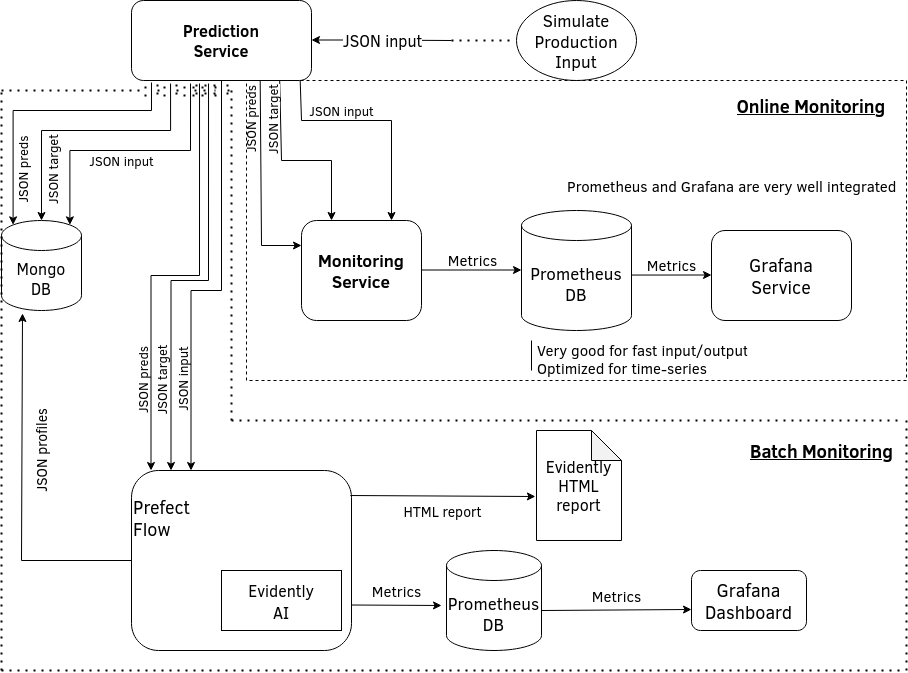

The diagram above was exported from draw.io. Its source (the exported page's mxGraphModel, read from the mxfile embedded in the PNG):
<mxGraphModel dx="2272" dy="781" grid="1" gridSize="10" guides="1" tooltips="1" connect="1" arrows="1" fold="1" page="1" pageScale="1" pageWidth="850" pageHeight="1100" math="0" shadow="0">
  <root>
    <mxCell id="0" />
    <mxCell id="1" parent="0" />
    <mxCell id="E0zmoIk8C-fXxZ_gAwak-4" value="&lt;div&gt;&lt;b&gt;Prediction&lt;/b&gt;&lt;/div&gt;&lt;div&gt;&lt;b&gt;Service&lt;br&gt;&lt;/b&gt;&lt;/div&gt;" style="rounded=1;whiteSpace=wrap;html=1;fontSize=16;" parent="1" vertex="1">
      <mxGeometry x="40" y="60" width="180" height="80" as="geometry" />
    </mxCell>
    <mxCell id="E0zmoIk8C-fXxZ_gAwak-8" value="" style="endArrow=classic;html=1;rounded=0;fontSize=16;" parent="1" edge="1">
      <mxGeometry relative="1" as="geometry">
        <mxPoint x="360" y="100" as="sourcePoint" />
        <mxPoint x="220" y="99.5" as="targetPoint" />
        <Array as="points">
          <mxPoint x="270" y="99.5" />
        </Array>
      </mxGeometry>
    </mxCell>
    <mxCell id="E0zmoIk8C-fXxZ_gAwak-9" value="JSON input" style="edgeLabel;resizable=0;html=1;align=center;verticalAlign=middle;fontSize=16;" parent="E0zmoIk8C-fXxZ_gAwak-8" connectable="0" vertex="1">
      <mxGeometry relative="1" as="geometry" />
    </mxCell>
    <mxCell id="E0zmoIk8C-fXxZ_gAwak-12" value="&lt;div&gt;&lt;font style=&quot;font-size: 16px;&quot;&gt;Mongo&lt;/font&gt;&lt;/div&gt;&lt;div&gt;&lt;font style=&quot;font-size: 16px;&quot;&gt;DB&lt;/font&gt;&lt;/div&gt;" style="shape=cylinder3;whiteSpace=wrap;html=1;boundedLbl=1;backgroundOutline=1;size=15;fontSize=16;" parent="1" vertex="1">
      <mxGeometry x="-90" y="280" width="80" height="90" as="geometry" />
    </mxCell>
    <mxCell id="E0zmoIk8C-fXxZ_gAwak-15" value="" style="endArrow=classic;html=1;rounded=0;fontSize=15;exitX=0.111;exitY=1.025;exitDx=0;exitDy=0;exitPerimeter=0;edgeStyle=orthogonalEdgeStyle;entryX=0.145;entryY=0;entryDx=0;entryDy=4.35;entryPerimeter=0;" parent="1" source="E0zmoIk8C-fXxZ_gAwak-4" edge="1" target="E0zmoIk8C-fXxZ_gAwak-12">
      <mxGeometry relative="1" as="geometry">
        <mxPoint x="58.97" y="150" as="sourcePoint" />
        <mxPoint x="58.97" y="280" as="targetPoint" />
        <Array as="points">
          <mxPoint x="60" y="170" />
          <mxPoint x="-78" y="170" />
        </Array>
      </mxGeometry>
    </mxCell>
    <mxCell id="E0zmoIk8C-fXxZ_gAwak-16" value="&lt;font style=&quot;font-size: 13px;&quot;&gt;JSON preds&lt;br&gt;&lt;/font&gt;" style="edgeLabel;resizable=0;html=1;align=center;verticalAlign=bottom;fontSize=15;rotation=270;labelBackgroundColor=none;" parent="E0zmoIk8C-fXxZ_gAwak-15" connectable="0" vertex="1">
      <mxGeometry relative="1" as="geometry">
        <mxPoint x="-8" y="60" as="offset" />
      </mxGeometry>
    </mxCell>
    <mxCell id="E0zmoIk8C-fXxZ_gAwak-17" value="" style="endArrow=classic;html=1;rounded=0;fontSize=13;exitX=0.217;exitY=1.038;exitDx=0;exitDy=0;exitPerimeter=0;edgeStyle=orthogonalEdgeStyle;entryX=0.5;entryY=0;entryDx=0;entryDy=0;entryPerimeter=0;" parent="1" source="E0zmoIk8C-fXxZ_gAwak-4" edge="1" target="E0zmoIk8C-fXxZ_gAwak-12">
      <mxGeometry relative="1" as="geometry">
        <mxPoint x="78.47" y="150" as="sourcePoint" />
        <mxPoint x="79" y="280" as="targetPoint" />
        <Array as="points">
          <mxPoint x="79" y="190" />
          <mxPoint x="-50" y="190" />
        </Array>
      </mxGeometry>
    </mxCell>
    <mxCell id="E0zmoIk8C-fXxZ_gAwak-18" value="JSON target" style="edgeLabel;resizable=0;html=1;align=center;verticalAlign=bottom;fontSize=13;rotation=270;" parent="E0zmoIk8C-fXxZ_gAwak-17" connectable="0" vertex="1">
      <mxGeometry relative="1" as="geometry">
        <mxPoint x="-23" y="40" as="offset" />
      </mxGeometry>
    </mxCell>
    <mxCell id="E0zmoIk8C-fXxZ_gAwak-19" value="" style="endArrow=classic;html=1;rounded=0;fontSize=13;exitX=0.328;exitY=1.038;exitDx=0;exitDy=0;exitPerimeter=0;edgeStyle=orthogonalEdgeStyle;entryX=0.855;entryY=0;entryDx=0;entryDy=4.35;entryPerimeter=0;" parent="1" source="E0zmoIk8C-fXxZ_gAwak-4" edge="1" target="E0zmoIk8C-fXxZ_gAwak-12">
      <mxGeometry relative="1" as="geometry">
        <mxPoint x="101.01999999999995" y="150" as="sourcePoint" />
        <mxPoint x="99" y="280" as="targetPoint" />
        <Array as="points">
          <mxPoint x="99" y="210" />
          <mxPoint x="-22" y="210" />
        </Array>
      </mxGeometry>
    </mxCell>
    <mxCell id="E0zmoIk8C-fXxZ_gAwak-20" value="JSON input" style="edgeLabel;resizable=0;html=1;align=center;verticalAlign=bottom;fontSize=13;rotation=0;" parent="E0zmoIk8C-fXxZ_gAwak-19" connectable="0" vertex="1">
      <mxGeometry relative="1" as="geometry">
        <mxPoint x="-5" y="20" as="offset" />
      </mxGeometry>
    </mxCell>
    <mxCell id="E0zmoIk8C-fXxZ_gAwak-22" value="&lt;div style=&quot;font-size: 17px;&quot;&gt;&lt;font style=&quot;font-size: 17px;&quot;&gt;&lt;b&gt;Monitoring&lt;/b&gt;&lt;/font&gt;&lt;/div&gt;&lt;div style=&quot;font-size: 17px;&quot;&gt;&lt;font style=&quot;font-size: 17px;&quot;&gt;&lt;b&gt;Service&lt;/b&gt;&lt;/font&gt;&lt;br&gt;&lt;/div&gt;" style="rounded=1;whiteSpace=wrap;html=1;fontSize=15;" parent="1" vertex="1">
      <mxGeometry x="210" y="280" width="120" height="100" as="geometry" />
    </mxCell>
    <mxCell id="E0zmoIk8C-fXxZ_gAwak-23" value="" style="endArrow=classic;html=1;rounded=0;fontSize=15;entryX=0;entryY=0.25;entryDx=0;entryDy=0;" parent="1" target="E0zmoIk8C-fXxZ_gAwak-22" edge="1">
      <mxGeometry relative="1" as="geometry">
        <mxPoint x="168.7" y="140" as="sourcePoint" />
        <mxPoint x="168.7" y="280" as="targetPoint" />
        <Array as="points">
          <mxPoint x="170" y="305" />
        </Array>
      </mxGeometry>
    </mxCell>
    <mxCell id="E0zmoIk8C-fXxZ_gAwak-24" value="&lt;font style=&quot;font-size: 13px;&quot;&gt;JSON preds&lt;br&gt;&lt;/font&gt;" style="edgeLabel;resizable=0;html=1;align=center;verticalAlign=bottom;fontSize=15;rotation=270;" parent="E0zmoIk8C-fXxZ_gAwak-23" connectable="0" vertex="1">
      <mxGeometry relative="1" as="geometry">
        <mxPoint y="-63" as="offset" />
      </mxGeometry>
    </mxCell>
    <mxCell id="E0zmoIk8C-fXxZ_gAwak-25" value="" style="endArrow=classic;html=1;rounded=0;fontSize=13;entryX=0.25;entryY=0;entryDx=0;entryDy=0;jumpStyle=line;jumpSize=10;" parent="1" target="E0zmoIk8C-fXxZ_gAwak-22" edge="1">
      <mxGeometry relative="1" as="geometry">
        <mxPoint x="188.2" y="140" as="sourcePoint" />
        <mxPoint x="188.7" y="280" as="targetPoint" />
        <Array as="points">
          <mxPoint x="190" y="220" />
          <mxPoint x="240" y="220" />
        </Array>
      </mxGeometry>
    </mxCell>
    <mxCell id="E0zmoIk8C-fXxZ_gAwak-26" value="JSON target" style="edgeLabel;resizable=0;html=1;align=center;verticalAlign=bottom;fontSize=13;rotation=270;" parent="E0zmoIk8C-fXxZ_gAwak-25" connectable="0" vertex="1">
      <mxGeometry relative="1" as="geometry">
        <mxPoint x="-15" y="-40" as="offset" />
      </mxGeometry>
    </mxCell>
    <mxCell id="E0zmoIk8C-fXxZ_gAwak-27" value="" style="endArrow=classic;html=1;rounded=0;fontSize=13;entryX=0.75;entryY=0;entryDx=0;entryDy=0;" parent="1" target="E0zmoIk8C-fXxZ_gAwak-22" edge="1">
      <mxGeometry relative="1" as="geometry">
        <mxPoint x="208.7" y="140" as="sourcePoint" />
        <mxPoint x="209.99999999999994" y="284.3499999999999" as="targetPoint" />
        <Array as="points">
          <mxPoint x="210" y="180" />
          <mxPoint x="300" y="180" />
        </Array>
      </mxGeometry>
    </mxCell>
    <mxCell id="E0zmoIk8C-fXxZ_gAwak-28" value="JSON input" style="edgeLabel;resizable=0;html=1;align=center;verticalAlign=bottom;fontSize=13;rotation=0;" parent="E0zmoIk8C-fXxZ_gAwak-27" connectable="0" vertex="1">
      <mxGeometry relative="1" as="geometry">
        <mxPoint x="-35" as="offset" />
      </mxGeometry>
    </mxCell>
    <mxCell id="E0zmoIk8C-fXxZ_gAwak-29" value="&lt;div&gt;Prometheus&lt;/div&gt;&lt;div&gt;DB&lt;br&gt;&lt;/div&gt;" style="shape=cylinder3;whiteSpace=wrap;html=1;boundedLbl=1;backgroundOutline=1;size=15;fontSize=17;" parent="1" vertex="1">
      <mxGeometry x="430" y="270" width="110" height="120" as="geometry" />
    </mxCell>
    <mxCell id="E0zmoIk8C-fXxZ_gAwak-30" value="" style="endArrow=classic;html=1;rounded=0;fontSize=17;jumpStyle=line;jumpSize=10;" parent="1" edge="1">
      <mxGeometry relative="1" as="geometry">
        <mxPoint x="330" y="329.5" as="sourcePoint" />
        <mxPoint x="430" y="329.5" as="targetPoint" />
      </mxGeometry>
    </mxCell>
    <mxCell id="E0zmoIk8C-fXxZ_gAwak-31" value="&lt;font style=&quot;font-size: 15px;&quot;&gt;Metrics&lt;/font&gt;" style="edgeLabel;resizable=0;html=1;align=center;verticalAlign=bottom;fontSize=17;" parent="E0zmoIk8C-fXxZ_gAwak-30" connectable="0" vertex="1">
      <mxGeometry relative="1" as="geometry" />
    </mxCell>
    <mxCell id="E0zmoIk8C-fXxZ_gAwak-32" value="&lt;div style=&quot;font-size: 18px;&quot;&gt;&lt;font style=&quot;font-size: 18px;&quot;&gt;Grafana&lt;/font&gt;&lt;/div&gt;&lt;div style=&quot;font-size: 18px;&quot;&gt;&lt;font style=&quot;font-size: 18px;&quot;&gt;Service&lt;/font&gt;&lt;br&gt;&lt;/div&gt;" style="rounded=1;whiteSpace=wrap;html=1;fontSize=15;" parent="1" vertex="1">
      <mxGeometry x="620" y="290" width="140" height="90" as="geometry" />
    </mxCell>
    <mxCell id="E0zmoIk8C-fXxZ_gAwak-33" value="" style="endArrow=classic;html=1;rounded=0;fontSize=17;jumpStyle=line;jumpSize=10;exitX=1;exitY=0.538;exitDx=0;exitDy=0;exitPerimeter=0;" parent="1" source="E0zmoIk8C-fXxZ_gAwak-29" edge="1">
      <mxGeometry relative="1" as="geometry">
        <mxPoint x="520" y="334.5" as="sourcePoint" />
        <mxPoint x="620" y="334.5" as="targetPoint" />
      </mxGeometry>
    </mxCell>
    <mxCell id="E0zmoIk8C-fXxZ_gAwak-34" value="&lt;font style=&quot;font-size: 15px;&quot;&gt;Metrics&lt;/font&gt;" style="edgeLabel;resizable=0;html=1;align=center;verticalAlign=bottom;fontSize=17;" parent="E0zmoIk8C-fXxZ_gAwak-33" connectable="0" vertex="1">
      <mxGeometry relative="1" as="geometry" />
    </mxCell>
    <mxCell id="E0zmoIk8C-fXxZ_gAwak-35" value="&lt;div style=&quot;font-size: 17px;&quot;&gt;&lt;font style=&quot;font-size: 17px;&quot;&gt;Simulate&lt;/font&gt;&lt;/div&gt;&lt;div style=&quot;font-size: 17px;&quot;&gt;&lt;font style=&quot;font-size: 17px;&quot;&gt;Production&lt;/font&gt;&lt;/div&gt;&lt;div style=&quot;font-size: 17px;&quot;&gt;&lt;font style=&quot;font-size: 17px;&quot;&gt;Input&lt;/font&gt;&lt;br&gt;&lt;/div&gt;" style="ellipse;whiteSpace=wrap;html=1;fontSize=18;" parent="1" vertex="1">
      <mxGeometry x="425" y="60" width="120" height="80" as="geometry" />
    </mxCell>
    <mxCell id="E0zmoIk8C-fXxZ_gAwak-36" value="" style="endArrow=none;dashed=1;html=1;dashPattern=1 3;strokeWidth=2;rounded=0;fontSize=17;jumpStyle=line;jumpSize=10;" parent="1" edge="1">
      <mxGeometry width="50" height="50" relative="1" as="geometry">
        <mxPoint x="360" y="100" as="sourcePoint" />
        <mxPoint x="420" y="100" as="targetPoint" />
        <Array as="points" />
      </mxGeometry>
    </mxCell>
    <mxCell id="E0zmoIk8C-fXxZ_gAwak-37" value="Very good for fast input/output&#10;Optimized for time-series&#10;" style="text;strokeColor=none;fillColor=none;align=left;verticalAlign=middle;spacingLeft=4;spacingRight=4;overflow=hidden;points=[[0,0.5],[1,0.5]];portConstraint=eastwest;rotatable=0;fontSize=15;" parent="1" vertex="1">
      <mxGeometry x="440" y="400" width="220" height="40" as="geometry" />
    </mxCell>
    <mxCell id="E0zmoIk8C-fXxZ_gAwak-38" value="Prometheus and Grafana are very well integrated" style="text;strokeColor=none;fillColor=none;align=left;verticalAlign=middle;spacingLeft=4;spacingRight=4;overflow=hidden;points=[[0,0.5],[1,0.5]];portConstraint=eastwest;rotatable=0;fontSize=15;" parent="1" vertex="1">
      <mxGeometry x="470" y="230" width="340" height="30" as="geometry" />
    </mxCell>
    <mxCell id="E0zmoIk8C-fXxZ_gAwak-39" value="" style="rounded=0;whiteSpace=wrap;html=1;fontSize=15;glass=0;sketch=0;shadow=0;fillColor=none;dashed=1;" parent="1" vertex="1">
      <mxGeometry x="155" y="140" width="660" height="300" as="geometry" />
    </mxCell>
    <mxCell id="E0zmoIk8C-fXxZ_gAwak-41" value="Online Monitoring" style="text;html=1;strokeColor=none;fillColor=none;align=center;verticalAlign=middle;whiteSpace=wrap;rounded=0;shadow=0;glass=0;sketch=0;fontSize=18;fontStyle=5" parent="1" vertex="1">
      <mxGeometry x="640" y="150" width="160" height="30" as="geometry" />
    </mxCell>
    <mxCell id="E0zmoIk8C-fXxZ_gAwak-42" value="" style="endArrow=none;html=1;rounded=0;fontSize=18;jumpStyle=line;jumpSize=10;" parent="1" edge="1">
      <mxGeometry width="50" height="50" relative="1" as="geometry">
        <mxPoint x="440" y="430" as="sourcePoint" />
        <mxPoint x="440" y="400" as="targetPoint" />
      </mxGeometry>
    </mxCell>
    <mxCell id="E0zmoIk8C-fXxZ_gAwak-43" value="&lt;div align=&quot;left&quot;&gt;Prefect&lt;/div&gt;&lt;div align=&quot;left&quot;&gt;Flow&lt;/div&gt;&lt;div align=&quot;left&quot;&gt;&lt;br&gt;&lt;/div&gt;&lt;div align=&quot;left&quot;&gt;&lt;br&gt;&lt;/div&gt;&lt;div align=&quot;left&quot;&gt;&lt;br&gt;&lt;/div&gt;&lt;div align=&quot;left&quot;&gt;&lt;br&gt;&lt;/div&gt;" style="rounded=1;whiteSpace=wrap;html=1;shadow=0;glass=0;sketch=0;fontSize=18;fillColor=none;align=left;" parent="1" vertex="1">
      <mxGeometry x="40" y="530" width="220" height="180" as="geometry" />
    </mxCell>
    <mxCell id="E0zmoIk8C-fXxZ_gAwak-44" value="" style="endArrow=classic;html=1;rounded=0;fontSize=15;edgeStyle=orthogonalEdgeStyle;exitX=0.378;exitY=1.038;exitDx=0;exitDy=0;exitPerimeter=0;" parent="1" edge="1" source="E0zmoIk8C-fXxZ_gAwak-4">
      <mxGeometry relative="1" as="geometry">
        <mxPoint x="59.5" y="370" as="sourcePoint" />
        <mxPoint x="59.5" y="530" as="targetPoint" />
      </mxGeometry>
    </mxCell>
    <mxCell id="E0zmoIk8C-fXxZ_gAwak-45" value="&lt;font style=&quot;font-size: 13px;&quot;&gt;JSON preds&lt;br&gt;&lt;/font&gt;" style="edgeLabel;resizable=0;html=1;align=center;verticalAlign=middle;fontSize=15;rotation=270;labelBackgroundColor=none;" parent="E0zmoIk8C-fXxZ_gAwak-44" connectable="0" vertex="1">
      <mxGeometry relative="1" as="geometry">
        <mxPoint x="-32" y="105" as="offset" />
      </mxGeometry>
    </mxCell>
    <mxCell id="E0zmoIk8C-fXxZ_gAwak-46" value="" style="endArrow=classic;html=1;rounded=0;fontSize=13;edgeStyle=orthogonalEdgeStyle;exitX=0.428;exitY=1.038;exitDx=0;exitDy=0;exitPerimeter=0;" parent="1" edge="1" source="E0zmoIk8C-fXxZ_gAwak-4">
      <mxGeometry relative="1" as="geometry">
        <mxPoint x="79" y="370" as="sourcePoint" />
        <mxPoint x="79.5" y="530" as="targetPoint" />
        <Array as="points">
          <mxPoint x="117" y="340" />
          <mxPoint x="80" y="340" />
        </Array>
      </mxGeometry>
    </mxCell>
    <mxCell id="E0zmoIk8C-fXxZ_gAwak-47" value="JSON target" style="edgeLabel;resizable=0;html=1;align=center;verticalAlign=middle;fontSize=13;rotation=270;" parent="E0zmoIk8C-fXxZ_gAwak-46" connectable="0" vertex="1">
      <mxGeometry relative="1" as="geometry">
        <mxPoint x="-32" y="100" as="offset" />
      </mxGeometry>
    </mxCell>
    <mxCell id="E0zmoIk8C-fXxZ_gAwak-48" value="" style="endArrow=classic;html=1;rounded=0;fontSize=13;edgeStyle=orthogonalEdgeStyle;exitX=0.5;exitY=1;exitDx=0;exitDy=0;" parent="1" edge="1" source="E0zmoIk8C-fXxZ_gAwak-4">
      <mxGeometry relative="1" as="geometry">
        <mxPoint x="99.5" y="370" as="sourcePoint" />
        <mxPoint x="99.5" y="530" as="targetPoint" />
        <Array as="points">
          <mxPoint x="130" y="350" />
          <mxPoint x="100" y="350" />
        </Array>
      </mxGeometry>
    </mxCell>
    <mxCell id="E0zmoIk8C-fXxZ_gAwak-49" value="JSON input" style="edgeLabel;resizable=0;html=1;align=center;verticalAlign=middle;fontSize=13;rotation=270;" parent="E0zmoIk8C-fXxZ_gAwak-48" connectable="0" vertex="1">
      <mxGeometry relative="1" as="geometry">
        <mxPoint x="-40" y="90" as="offset" />
      </mxGeometry>
    </mxCell>
    <mxCell id="E0zmoIk8C-fXxZ_gAwak-51" value="" style="endArrow=classic;html=1;rounded=0;fontSize=18;jumpStyle=line;jumpSize=10;exitX=0;exitY=0.5;exitDx=0;exitDy=0;entryX=0.263;entryY=1.033;entryDx=0;entryDy=0;entryPerimeter=0;" parent="1" source="E0zmoIk8C-fXxZ_gAwak-43" target="E0zmoIk8C-fXxZ_gAwak-12" edge="1">
      <mxGeometry relative="1" as="geometry">
        <mxPoint x="360" y="580" as="sourcePoint" />
        <mxPoint x="-70" y="410" as="targetPoint" />
        <Array as="points">
          <mxPoint x="-10" y="620" />
          <mxPoint x="-70" y="620" />
          <mxPoint x="-70" y="470" />
        </Array>
      </mxGeometry>
    </mxCell>
    <mxCell id="E0zmoIk8C-fXxZ_gAwak-52" value="&lt;font style=&quot;font-size: 14px;&quot;&gt;JSON profiles&lt;/font&gt;" style="edgeLabel;resizable=0;html=1;align=center;verticalAlign=top;rounded=0;shadow=0;glass=0;sketch=0;fontSize=18;fillColor=none;rotation=270;" parent="E0zmoIk8C-fXxZ_gAwak-51" connectable="0" vertex="1">
      <mxGeometry relative="1" as="geometry">
        <mxPoint y="-40" as="offset" />
      </mxGeometry>
    </mxCell>
    <mxCell id="E0zmoIk8C-fXxZ_gAwak-53" value="&lt;div&gt;&lt;font size=&quot;3&quot;&gt;Evidently&lt;/font&gt;&lt;/div&gt;&lt;div&gt;&lt;font size=&quot;3&quot;&gt;HTML&lt;/font&gt;&lt;/div&gt;&lt;div&gt;&lt;font size=&quot;3&quot;&gt;report&lt;br&gt;&lt;/font&gt;&lt;/div&gt;" style="shape=note;whiteSpace=wrap;html=1;backgroundOutline=1;darkOpacity=0.05;rounded=0;shadow=0;glass=0;sketch=0;fontSize=14;fillColor=none;" parent="1" vertex="1">
      <mxGeometry x="445" y="490" width="85" height="110" as="geometry" />
    </mxCell>
    <mxCell id="E0zmoIk8C-fXxZ_gAwak-55" value="&lt;div&gt;&lt;font size=&quot;3&quot;&gt;Evidently&lt;/font&gt;&lt;/div&gt;&lt;div&gt;&lt;font size=&quot;3&quot;&gt;AI&lt;br&gt;&lt;/font&gt;&lt;/div&gt;" style="rounded=0;whiteSpace=wrap;html=1;shadow=0;glass=0;sketch=0;fontSize=18;fillColor=none;" parent="1" vertex="1">
      <mxGeometry x="130" y="630" width="120" height="60" as="geometry" />
    </mxCell>
    <mxCell id="E0zmoIk8C-fXxZ_gAwak-56" value="" style="endArrow=classic;html=1;rounded=0;fontSize=14;jumpStyle=line;jumpSize=10;entryX=-0.013;entryY=0.6;entryDx=0;entryDy=0;entryPerimeter=0;exitX=0.995;exitY=0.139;exitDx=0;exitDy=0;exitPerimeter=0;" parent="1" source="E0zmoIk8C-fXxZ_gAwak-43" target="E0zmoIk8C-fXxZ_gAwak-53" edge="1">
      <mxGeometry relative="1" as="geometry">
        <mxPoint x="270" y="609" as="sourcePoint" />
        <mxPoint x="390" y="610" as="targetPoint" />
      </mxGeometry>
    </mxCell>
    <mxCell id="E0zmoIk8C-fXxZ_gAwak-57" value="HTML report" style="edgeLabel;resizable=0;html=1;align=center;verticalAlign=top;rounded=0;shadow=0;glass=0;sketch=0;fontSize=14;fillColor=none;" parent="E0zmoIk8C-fXxZ_gAwak-56" connectable="0" vertex="1">
      <mxGeometry relative="1" as="geometry" />
    </mxCell>
    <mxCell id="E0zmoIk8C-fXxZ_gAwak-62" value="" style="endArrow=none;dashed=1;html=1;dashPattern=1 3;strokeWidth=2;rounded=0;fontSize=14;jumpStyle=line;jumpSize=10;" parent="1" edge="1">
      <mxGeometry width="50" height="50" relative="1" as="geometry">
        <mxPoint x="140" y="480" as="sourcePoint" />
        <mxPoint x="140" y="150" as="targetPoint" />
      </mxGeometry>
    </mxCell>
    <mxCell id="E0zmoIk8C-fXxZ_gAwak-63" value="" style="endArrow=none;dashed=1;html=1;dashPattern=1 3;strokeWidth=2;rounded=0;fontSize=14;jumpStyle=line;jumpSize=10;" parent="1" edge="1">
      <mxGeometry width="50" height="50" relative="1" as="geometry">
        <mxPoint x="140" y="480" as="sourcePoint" />
        <mxPoint x="810" y="480" as="targetPoint" />
      </mxGeometry>
    </mxCell>
    <mxCell id="E0zmoIk8C-fXxZ_gAwak-64" value="" style="endArrow=none;dashed=1;html=1;dashPattern=1 3;strokeWidth=2;rounded=0;fontSize=14;jumpStyle=line;jumpSize=10;" parent="1" edge="1">
      <mxGeometry width="50" height="50" relative="1" as="geometry">
        <mxPoint x="815" y="730" as="sourcePoint" />
        <mxPoint x="815" y="480" as="targetPoint" />
      </mxGeometry>
    </mxCell>
    <mxCell id="E0zmoIk8C-fXxZ_gAwak-65" value="" style="endArrow=none;dashed=1;html=1;dashPattern=1 3;strokeWidth=2;rounded=0;fontSize=14;jumpStyle=line;jumpSize=10;" parent="1" edge="1">
      <mxGeometry width="50" height="50" relative="1" as="geometry">
        <mxPoint x="-90" y="730" as="sourcePoint" />
        <mxPoint x="810" y="730" as="targetPoint" />
      </mxGeometry>
    </mxCell>
    <mxCell id="E0zmoIk8C-fXxZ_gAwak-66" value="" style="endArrow=none;dashed=1;html=1;dashPattern=1 3;strokeWidth=2;rounded=0;fontSize=14;jumpStyle=line;jumpSize=10;" parent="1" edge="1">
      <mxGeometry width="50" height="50" relative="1" as="geometry">
        <mxPoint x="-90" y="730" as="sourcePoint" />
        <mxPoint x="-90" y="150" as="targetPoint" />
      </mxGeometry>
    </mxCell>
    <mxCell id="E0zmoIk8C-fXxZ_gAwak-67" value="" style="endArrow=none;dashed=1;html=1;dashPattern=1 3;strokeWidth=2;rounded=0;fontSize=14;jumpStyle=line;jumpSize=10;" parent="1" edge="1">
      <mxGeometry width="50" height="50" relative="1" as="geometry">
        <mxPoint x="-90" y="150" as="sourcePoint" />
        <mxPoint x="140" y="150" as="targetPoint" />
      </mxGeometry>
    </mxCell>
    <mxCell id="E0zmoIk8C-fXxZ_gAwak-69" value="&lt;u&gt;&lt;b&gt;Batch Monitoring&lt;/b&gt;&lt;/u&gt;" style="text;html=1;align=center;verticalAlign=middle;resizable=0;points=[];autosize=1;strokeColor=none;fillColor=none;fontSize=18;" parent="1" vertex="1">
      <mxGeometry x="645" y="490" width="170" height="40" as="geometry" />
    </mxCell>
    <mxCell id="YEZ3Md5IXNKeAqw6_6g6-2" value="&lt;div&gt;Prometheus&lt;/div&gt;&lt;div&gt;DB&lt;br&gt;&lt;/div&gt;" style="shape=cylinder3;whiteSpace=wrap;html=1;boundedLbl=1;backgroundOutline=1;size=15;fontSize=17;" vertex="1" parent="1">
      <mxGeometry x="355" y="610" width="95" height="100" as="geometry" />
    </mxCell>
    <mxCell id="YEZ3Md5IXNKeAqw6_6g6-3" value="" style="endArrow=classic;html=1;rounded=0;fontSize=17;jumpStyle=line;jumpSize=10;" edge="1" parent="1">
      <mxGeometry relative="1" as="geometry">
        <mxPoint x="260" y="664.5" as="sourcePoint" />
        <mxPoint x="350" y="665" as="targetPoint" />
      </mxGeometry>
    </mxCell>
    <mxCell id="YEZ3Md5IXNKeAqw6_6g6-4" value="&lt;font style=&quot;font-size: 15px;&quot;&gt;Metrics&lt;/font&gt;" style="edgeLabel;resizable=0;html=1;align=center;verticalAlign=bottom;fontSize=17;" connectable="0" vertex="1" parent="YEZ3Md5IXNKeAqw6_6g6-3">
      <mxGeometry relative="1" as="geometry">
        <mxPoint y="-4" as="offset" />
      </mxGeometry>
    </mxCell>
    <mxCell id="YEZ3Md5IXNKeAqw6_6g6-6" value="" style="endArrow=classic;html=1;rounded=0;fontSize=17;jumpStyle=line;jumpSize=10;exitX=1;exitY=0.538;exitDx=0;exitDy=0;exitPerimeter=0;startArrow=none;" edge="1" parent="1" source="YEZ3Md5IXNKeAqw6_6g6-5">
      <mxGeometry relative="1" as="geometry">
        <mxPoint x="560" y="669.5" as="sourcePoint" />
        <mxPoint x="660" y="669.5" as="targetPoint" />
      </mxGeometry>
    </mxCell>
    <mxCell id="YEZ3Md5IXNKeAqw6_6g6-5" value="&lt;div style=&quot;font-size: 18px;&quot;&gt;&lt;font style=&quot;font-size: 18px;&quot;&gt;Grafana&lt;/font&gt;&lt;/div&gt;&lt;div style=&quot;font-size: 18px;&quot;&gt;&lt;font style=&quot;font-size: 18px;&quot;&gt;Dashboard&lt;/font&gt;&lt;br&gt;&lt;/div&gt;" style="rounded=1;whiteSpace=wrap;html=1;fontSize=15;" vertex="1" parent="1">
      <mxGeometry x="600" y="630" width="115" height="60" as="geometry" />
    </mxCell>
    <mxCell id="YEZ3Md5IXNKeAqw6_6g6-10" value="" style="endArrow=classic;html=1;rounded=0;fontSize=17;jumpStyle=line;jumpSize=10;entryX=0;entryY=0.65;entryDx=0;entryDy=0;entryPerimeter=0;" edge="1" parent="1" target="YEZ3Md5IXNKeAqw6_6g6-5">
      <mxGeometry relative="1" as="geometry">
        <mxPoint x="450" y="670" as="sourcePoint" />
        <mxPoint x="540" y="670.5" as="targetPoint" />
      </mxGeometry>
    </mxCell>
    <mxCell id="YEZ3Md5IXNKeAqw6_6g6-11" value="&lt;font style=&quot;font-size: 15px;&quot;&gt;Metrics&lt;/font&gt;" style="edgeLabel;resizable=0;html=1;align=center;verticalAlign=bottom;fontSize=17;" connectable="0" vertex="1" parent="YEZ3Md5IXNKeAqw6_6g6-10">
      <mxGeometry relative="1" as="geometry">
        <mxPoint y="-4" as="offset" />
      </mxGeometry>
    </mxCell>
  </root>
</mxGraphModel>